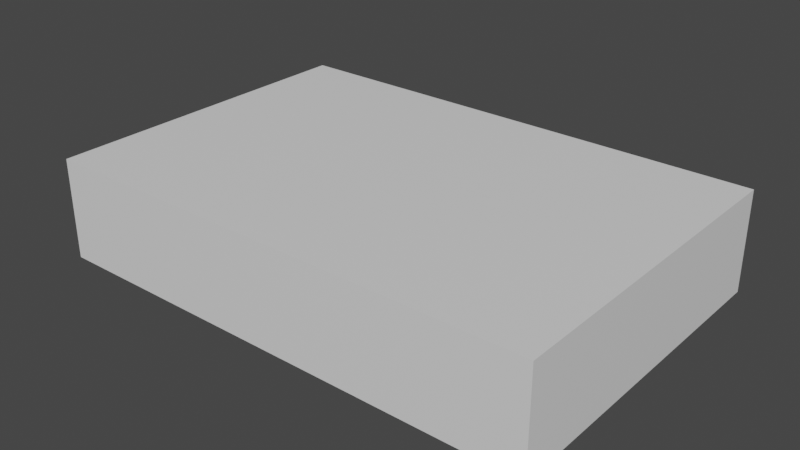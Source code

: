 # Source: room.blend  (saved by Blender 3.5.10; exported with 4.5.12 LTS)
import bpy
from mathutils import Matrix  # noqa: F401  (used for matrix-valued properties, if any)

bpy.ops.wm.read_factory_settings(use_empty=True)
scene = bpy.context.scene
scene.name = 'Scene'

# ---- collections
col_collection = bpy.data.collections.new('Collection'); scene.collection.children.link(col_collection)

# ---- materials (node trees are filled in below, after node groups)
mat_material_001 = bpy.data.materials.new('Material.001')
mat_material_001.use_backface_culling = True
mat_material_001.use_transparent_shadow = False

# ---- material node trees
mat_material_001.use_nodes = True; mat_material_001.node_tree.nodes.clear()
_N = mat_material_001.node_tree.nodes; _L = mat_material_001.node_tree.links
n0 = _N.new('ShaderNodeBsdfPrincipled'); n0.name = 'Principled BSDF'; n0.location = (10, 300)
n0.distribution = 'GGX'
n0.subsurface_method = 'RANDOM_WALK_SKIN'
n0.inputs[3].default_value = 1.45
n0.inputs[27].default_value = (0.0, 0.0, 0.0, 1.0)
n0.inputs[28].default_value = 1.0
n1 = _N.new('ShaderNodeOutputMaterial'); n1.name = 'Material Output'; n1.location = (300, 300)
_L.new(n0.outputs[0], n1.inputs[0])
n1.is_active_output = True

# ---- world
world_world = bpy.data.worlds.new('World'); scene.world = world_world
world_world.use_nodes = True; world_world.node_tree.nodes.clear()
_N = world_world.node_tree.nodes; _L = world_world.node_tree.links
n0 = _N.new('ShaderNodeOutputWorld'); n0.name = 'World Output'; n0.location = (300, 300)
n1 = _N.new('ShaderNodeBackground'); n1.name = 'Background'; n1.location = (10, 300)
n1.inputs[0].default_value = (0.05088, 0.05088, 0.05088, 1.0)
_L.new(n1.outputs[0], n0.inputs[0])
n0.is_active_output = True
world_world.color = (0.05088, 0.05088, 0.05088)
world_world.use_sun_shadow = False
world_world.sun_shadow_jitter_overblur = 0.0

# ---- meshes
me_cube_001 = bpy.data.meshes.new('Cube.001')
me_cube_001.from_pydata([(-5.0, -3.0, 0.0), (-5.0, -3.0, 2.0), (-5.0, 3.0, 0.0), (-5.0, 3.0, 2.0), (5.0, -3.0, 0.0), (5.0, -3.0, 2.0), (5.0, 3.0, 0.0), (5.0, 3.0, 2.0)], [], [(0, 2, 3, 1), (2, 6, 7, 3), (6, 4, 5, 7), (4, 0, 1, 5), (2, 0, 4, 6), (7, 5, 1, 3)])
_uv = me_cube_001.uv_layers.new(name='UVMap')
_uv.uv.foreach_set('vector', [0.375, 0.0, 0.375, 0.25, 0.625, 0.25, 0.625, 0.0, 0.375, 0.25, 0.375, 0.5, 0.625, 0.5, 0.625, 0.25, 0.375, 0.5, 0.375, 0.75, 0.625, 0.75, 0.625, 0.5, 0.375, 0.75, 0.375, 1.0, 0.625, 1.0, 0.625, 0.75, 0.125, 0.5, 0.125, 0.75, 0.375, 0.75, 0.375, 0.5, 0.625, 0.5, 0.625, 0.75, 0.875, 0.75, 0.875, 0.5])
me_cube_001.materials.append(mat_material_001)
me_cube_001.update()
me_cube_003 = bpy.data.meshes.new('Cube.003')
me_cube_003.from_pydata([(-0.45, -0.35, 0.0), (-0.45, 0.35, 0.0), (-0.45, 0.35, 0.95), (0.45, -0.35, 0.0), (0.45, 0.35, 0.0), (0.45, 0.35, 0.95), (-0.45, 0.5, 1.05), (0.45, 0.5, 1.05), (-0.45, 0.5, 1.15), (0.45, 0.5, 1.15), (-0.45, 0.35, 1.2), (0.45, 0.35, 1.2), (-0.45, -0.35, 1.85), (-0.45, 0.2, 1.75), (0.45, 0.2, 1.75), (0.45, -0.35, 1.85), (-0.45, 0.3, 2.2), (-0.45, 0.45, 1.95), (0.45, 0.45, 1.95), (0.45, 0.3, 2.2), (-0.45, 0.45, 2.15), (0.45, 0.45, 2.15), (-0.47, 0.35, 0.0), (-0.47, -0.35, 0.0), (0.47, 0.35, 0.0), (0.47, -0.35, 0.0), (-0.45, 0.1864, 1.196), (0.45, 0.1864, 1.196), (-0.45, -0.02924, 1.914), (0.45, -0.02924, 1.914), (-0.45, 0.3544, 0.9476), (-0.45, 0.355, 0.0), (-0.45, 0.5044, 1.048), (-0.45, 0.5041, 1.153), (-0.45, 0.3536, 1.203), (-0.45, -0.355, 0.0), (-0.45, -0.3543, 1.853), (-0.45, 0.2048, 1.748), (-0.45, 0.4541, 2.153), (-0.45, 0.4545, 1.948), (-0.45, 0.2996, 2.205), (-0.47, 0.3544, 0.9476), (-0.47, 0.355, 0.0), (-0.47, 0.5044, 1.048), (-0.47, 0.5041, 1.153), (-0.47, 0.3536, 1.203), (-0.47, -0.355, 0.0), (-0.47, -0.3543, 1.853), (-0.47, 0.2048, 1.748), (-0.47, 0.4541, 2.153), (-0.47, 0.4545, 1.948), (-0.47, 0.2996, 2.205), (0.45, 0.3544, 0.9476), (0.45, 0.355, 0.0), (0.45, 0.5044, 1.048), (0.45, 0.5041, 1.153), (0.45, 0.3536, 1.203), (0.45, 0.2048, 1.748), (0.45, -0.3543, 1.853), (0.45, -0.355, 0.0), (0.45, 0.4541, 2.153), (0.45, 0.2996, 2.205), (0.45, 0.4545, 1.948), (0.47, 0.3544, 0.9476), (0.47, 0.355, 0.0), (0.47, 0.5044, 1.048), (0.47, 0.5041, 1.153), (0.47, 0.3536, 1.203), (0.47, 0.2048, 1.748), (0.47, -0.3543, 1.853), (0.47, -0.355, 0.0), (0.47, 0.4541, 2.153), (0.47, 0.2996, 2.205), (0.47, 0.4545, 1.948)], [], [(1, 2, 5, 4), (1, 4, 3, 0), (5, 2, 6, 7), (7, 6, 8, 9), (3, 15, 12, 0), (9, 8, 10, 11), (12, 15, 19, 16), (26, 28, 29, 27), (21, 20, 16, 19), (18, 17, 20, 21), (6, 2, 30, 32), (2, 1, 31, 30), (16, 20, 38, 40), (10, 8, 33, 34), (20, 17, 39, 38), (22, 23, 46, 47, 51, 49, 50, 48, 45, 44, 43, 41, 42), (21, 19, 61, 60), (3, 4, 53, 64, 24, 25, 70, 59), (18, 21, 60, 62), (5, 7, 54, 52), (14, 18, 62, 57), (17, 18, 29, 28), (11, 10, 26, 27), (13, 17, 28, 26, 10), (14, 11, 27, 29, 18), (37, 34, 45, 48), (39, 37, 48, 50), (33, 32, 43, 44), (30, 31, 42, 41), (34, 33, 44, 45), (38, 39, 50, 49), (32, 30, 41, 43), (40, 38, 49, 51), (35, 36, 47, 46), (36, 40, 51, 47), (8, 6, 32, 33), (1, 0, 35, 46, 23, 22, 42, 31), (12, 16, 40, 36), (0, 12, 36, 35), (17, 13, 37, 39), (13, 10, 34, 37), (52, 54, 65, 63), (57, 62, 73, 68), (54, 55, 66, 65), (58, 59, 70, 69), (61, 58, 69, 72), (60, 61, 72, 71), (62, 60, 71, 73), (55, 56, 67, 66), (53, 52, 63, 64), (56, 57, 68, 67), (11, 14, 57, 56), (19, 15, 58, 61), (4, 5, 52, 53), (15, 3, 59, 58), (7, 9, 55, 54), (9, 11, 56, 55), (71, 72, 69, 70, 25, 24, 64, 63, 65, 66, 67, 68, 73)])
_uv = me_cube_003.uv_layers.new(name='UVMap')
_uv.uv.foreach_set('vector', [0.375, 0.25, 0.625, 0.25, 0.625, 0.5, 0.375, 0.5, 0.125, 0.5, 0.375, 0.5, 0.375, 0.75, 0.125, 0.75, 0.625, 0.5, 0.625, 0.25, 0.625, 0.25, 0.625, 0.5, 0.625, 0.5, 0.625, 0.25, 0.625, 0.25, 0.625, 0.5, 0.375, 0.75, 0.625, 0.75, 0.625, 1.0, 0.375, 1.0, 0.625, 0.5, 0.625, 0.25, 0.625, 0.25, 0.625, 0.5, 0.625, 1.0, 0.625, 0.75, 0.625, 0.75, 0.625, 1.0, 0.625, 0.25, 0.625, 0.25, 0.625, 0.5, 0.625, 0.5, 0.625, 0.625, 0.875, 0.625, 0.875, 0.75, 0.625, 0.75, 0.625, 0.5, 0.875, 0.5, 0.875, 0.625, 0.625, 0.625, 0.625, 0.25, 0.625, 0.25, 0.625, 0.25, 0.625, 0.25, 0.625, 0.25, 0.375, 0.25, 0.375, 0.25, 0.625, 0.25, 0.875, 0.75, 0.875, 0.625, 0.875, 0.625, 0.875, 0.75, 0.625, 0.25, 0.625, 0.25, 0.625, 0.25, 0.625, 0.25, 0.875, 0.625, 0.875, 0.5, 0.875, 0.5, 0.875, 0.625, 0.375, 0.25, 0.375, 0.0, 0.375, 0.0, 0.625, 0.0, 0.625, 0.0, 0.625, 0.125, 0.625, 0.25, 0.625, 0.25, 0.625, 0.25, 0.625, 0.25, 0.625, 0.25, 0.625, 0.25, 0.375, 0.25, 0.625, 0.625, 0.625, 0.75, 0.625, 0.75, 0.625, 0.625, 0.375, 0.75, 0.375, 0.5, 0.375, 0.5, 0.375, 0.5, 0.375, 0.5, 0.375, 0.75, 0.375, 0.75, 0.375, 0.75, 0.625, 0.5, 0.625, 0.625, 0.625, 0.625, 0.625, 0.5, 0.625, 0.5, 0.625, 0.5, 0.625, 0.5, 0.625, 0.5, 0.625, 0.5, 0.625, 0.5, 0.625, 0.5, 0.625, 0.5, 0.875, 0.5, 0.625, 0.5, 0.625, 0.5, 0.875, 0.5, 0.625, 0.5, 0.625, 0.25, 0.625, 0.25, 0.625, 0.5, 0.625, 0.25, 0.625, 0.25, 0.625, 0.25, 0.625, 0.25, 0.625, 0.25, 0.625, 0.5, 0.625, 0.5, 0.625, 0.5, 0.625, 0.5, 0.625, 0.5, 0.625, 0.25, 0.625, 0.25, 0.625, 0.25, 0.625, 0.25, 0.625, 0.25, 0.625, 0.25, 0.625, 0.25, 0.625, 0.25, 0.625, 0.25, 0.625, 0.25, 0.625, 0.25, 0.625, 0.25, 0.625, 0.25, 0.375, 0.25, 0.375, 0.25, 0.625, 0.25, 0.625, 0.25, 0.625, 0.25, 0.625, 0.25, 0.625, 0.25, 0.875, 0.625, 0.875, 0.5, 0.875, 0.5, 0.875, 0.625, 0.625, 0.25, 0.625, 0.25, 0.625, 0.25, 0.625, 0.25, 0.875, 0.75, 0.875, 0.625, 0.875, 0.625, 0.875, 0.75, 0.375, 1.0, 0.625, 1.0, 0.625, 1.0, 0.375, 1.0, 0.625, 1.0, 0.625, 1.0, 0.625, 1.0, 0.625, 1.0, 0.625, 0.25, 0.625, 0.25, 0.625, 0.25, 0.625, 0.25, 0.125, 0.5, 0.125, 0.75, 0.125, 0.75, 0.125, 0.75, 0.125, 0.75, 0.125, 0.5, 0.125, 0.5, 0.125, 0.5, 0.625, 1.0, 0.625, 1.0, 0.625, 1.0, 0.625, 1.0, 0.375, 1.0, 0.625, 1.0, 0.625, 1.0, 0.375, 1.0, 0.625, 0.25, 0.625, 0.25, 0.625, 0.25, 0.625, 0.25, 0.625, 0.25, 0.625, 0.25, 0.625, 0.25, 0.625, 0.25, 0.625, 0.5, 0.625, 0.5, 0.625, 0.5, 0.625, 0.5, 0.625, 0.5, 0.625, 0.5, 0.625, 0.5, 0.625, 0.5, 0.625, 0.5, 0.625, 0.5, 0.625, 0.5, 0.625, 0.5, 0.625, 0.75, 0.375, 0.75, 0.375, 0.75, 0.625, 0.75, 0.625, 0.75, 0.625, 0.75, 0.625, 0.75, 0.625, 0.75, 0.625, 0.625, 0.625, 0.75, 0.625, 0.75, 0.625, 0.625, 0.625, 0.5, 0.625, 0.625, 0.625, 0.625, 0.625, 0.5, 0.625, 0.5, 0.625, 0.5, 0.625, 0.5, 0.625, 0.5, 0.375, 0.5, 0.625, 0.5, 0.625, 0.5, 0.375, 0.5, 0.625, 0.5, 0.625, 0.5, 0.625, 0.5, 0.625, 0.5, 0.625, 0.5, 0.625, 0.5, 0.625, 0.5, 0.625, 0.5, 0.625, 0.75, 0.625, 0.75, 0.625, 0.75, 0.625, 0.75, 0.375, 0.5, 0.625, 0.5, 0.625, 0.5, 0.375, 0.5, 0.625, 0.75, 0.375, 0.75, 0.375, 0.75, 0.625, 0.75, 0.625, 0.5, 0.625, 0.5, 0.625, 0.5, 0.625, 0.5, 0.625, 0.5, 0.625, 0.5, 0.625, 0.5, 0.625, 0.5, 0.625, 0.625, 0.625, 0.75, 0.625, 0.75, 0.375, 0.75, 0.375, 0.75, 0.375, 0.5, 0.375, 0.5, 0.625, 0.5, 0.625, 0.5, 0.625, 0.5, 0.625, 0.5, 0.625, 0.5, 0.625, 0.5])
me_cube_003.update()

# ---- objects
ob_room = bpy.data.objects.new('Room', me_cube_001)
ob_arcadecabinet1 = bpy.data.objects.new('ArcadeCabinet1', me_cube_003)

# ---- transforms, parenting, visibility, modifiers, constraints
ob_room.location = (0.0, 0.0, 0.0)
ob_room.scale = (1.5, 1.667, 1.5)
ob_arcadecabinet1.location = (0.0, 0.0, 0.0)

# ---- collection membership
col_collection.objects.link(ob_room)
col_collection.objects.link(ob_arcadecabinet1)

# ---- scene / render settings (as saved in the file)
scene.frame_start = 1; scene.frame_end = 250; scene.frame_set(1)
scene.render.engine = 'BLENDER_EEVEE_NEXT'
scene.cycles.sampling_pattern = 'TABULATED_SOBOL'
scene.view_settings.view_transform = 'Filmic'
bpy.context.view_layer.update()

# ---- added for rendering (the .blend has no active camera and no usable light): camera, sun
cam_auto = bpy.data.cameras.new('AutoCamera')
cam_auto.lens = 50.0
cam_auto.sensor_width = 36.0
cam_auto.clip_end = 1000.0
ob_auto_camera = bpy.data.objects.new('AutoCamera', cam_auto)
scene.collection.objects.link(ob_auto_camera)
ob_auto_camera.location = (16.9091, -20.2909, 15.0273)
ob_auto_camera.rotation_euler = (1.09748, -7.21219e-08, 0.694738)
scene.camera = ob_auto_camera
light_auto_sun = bpy.data.lights.new('AutoSun', 'SUN')
light_auto_sun.energy = 3.0
light_auto_sun.angle = 0.0523599
ob_auto_sun = bpy.data.objects.new('AutoSun', light_auto_sun)
scene.collection.objects.link(ob_auto_sun)
ob_auto_sun.rotation_euler = (0.872665, 0.174533, 0.523599)
bpy.context.view_layer.update()
